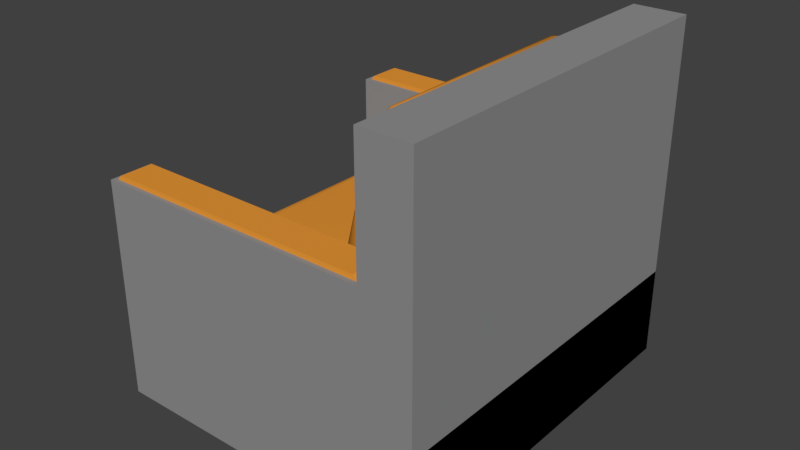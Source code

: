 # Source: armchair.blend  (saved by Blender 2.79.0; exported with 4.5.12 LTS)
import bpy
from mathutils import Matrix  # noqa: F401  (used for matrix-valued properties, if any)

bpy.ops.wm.read_factory_settings(use_empty=True)
scene = bpy.context.scene
scene.name = 'Scene'

# ---- collections
col_collection_1 = bpy.data.collections.new('Collection 1'); scene.collection.children.link(col_collection_1)

# ---- materials (node trees are filled in below, after node groups)
mat_material_001 = bpy.data.materials.new('Material.001')
mat_material_001.alpha_threshold = 0.0
mat_material_001.use_transparent_shadow = False
mat_material_001.diffuse_color = (0.7991, 0.3095, 0.0382, 1.0)
mat_material_001.roughness = 0.5
mat_material = bpy.data.materials.new('Material')
mat_material.alpha_threshold = 0.0
mat_material.use_transparent_shadow = False
mat_material.diffuse_color = (0.281, 0.281, 0.281, 1.0)
mat_material.roughness = 0.5
mat_material.line_color = (0.0, 0.0, 0.0, 1.0)
mat_material_002 = bpy.data.materials.new('Material.002')
mat_material_002.alpha_threshold = 0.0
mat_material_002.use_transparent_shadow = False
mat_material_002.diffuse_color = (0.8, 0.3115, 0.03825, 1.0)
mat_material_002.roughness = 0.5

# ---- material node trees

# ---- world
world_world = bpy.data.worlds.new('World'); scene.world = world_world
world_world.color = (0.05088, 0.05088, 0.05088)
world_world.use_sun_shadow = False
world_world.sun_shadow_jitter_overblur = 0.0
world_world.cycles.sampling_method = 'MANUAL'

# ---- meshes
me_cube_001 = bpy.data.meshes.new('Cube.001')
me_cube_001.from_pydata([(-0.7965, -0.9056, -0.8917), (-0.9333, -0.7656, -0.8919), (-0.8463, -0.9552, 1.023), (-0.9831, -0.8154, 1.022), (-0.9333, 0.8071, -0.9913), (-0.7957, 0.9453, -1.0), (-0.8455, 0.995, 0.9138), (-0.9831, 0.8567, 0.9221), (0.9453, -0.8077, -1.0), (0.807, -0.9421, -0.9914), (0.8567, -0.992, 0.922), (0.995, -0.8575, 0.9138), (0.8077, 0.9453, -1.0), (0.9453, 0.8077, -1.0), (0.995, 0.8575, 0.9138), (0.8575, 0.995, 0.9138), (-0.8182, -0.9271, 1.196), (-0.9549, -0.7873, 1.196), (-0.9549, 0.8285, 1.096), (-0.8174, 0.9669, 1.088), (0.8294, 0.9669, 1.088), (0.9669, 0.8294, 1.088), (0.9669, -0.8294, 1.088), (0.8285, -0.9638, 1.096), (-0.7887, -0.8976, 1.283), (-0.9253, -0.7578, 1.283), (-0.9253, 0.7988, 1.184), (-0.7877, 0.9373, 1.175), (0.7997, 0.9373, 1.175), (0.9373, 0.7997, 1.175), (0.9373, -0.7997, 1.175), (0.7988, -0.9341, 1.184), (-0.8827, -0.7153, 1.394), (-0.7462, -0.8551, 1.394), (-0.7451, 0.8947, 1.286), (-0.8827, 0.7561, 1.295), (0.8947, 0.7571, 1.286), (0.7571, 0.8947, 1.286), (0.756, -0.8913, 1.295), (0.8947, -0.7571, 1.286), (-0.8504, -0.9593, -0.5066), (-0.9872, -0.8195, -0.5068), (-0.8602, -0.969, -0.2245), (-0.997, -0.8293, -0.2246), (-0.8656, -0.9744, 0.1089), (-1.002, -0.8347, 0.1087), (-0.8645, -0.9733, 0.4422), (-1.001, -0.8336, 0.4421), (-0.9918, -0.8242, 0.7753), (-0.8551, -0.9639, 0.7755), (-0.8543, 1.004, 0.6667), (-0.9918, 0.8655, 0.6749), (-0.8637, 1.013, 0.3333), (-1.001, 0.8749, 0.3415), (-0.8648, 1.014, -3.002e-08), (-1.002, 0.876, 0.008136), (-0.8594, 1.009, -0.3333), (-0.997, 0.8706, -0.3252), (-0.8496, 0.9992, -0.6154), (-0.9872, 0.8608, -0.6071), (1.004, 0.8662, 0.6667), (0.8662, 1.004, 0.6667), (1.013, 0.8757, 0.3333), (0.8757, 1.013, 0.3333), (1.014, 0.8768, -3.002e-08), (0.8768, 1.014, -3.002e-08), (1.009, 0.8714, -0.3333), (0.8714, 1.009, -0.3333), (0.9992, 0.8616, -0.6154), (0.8616, 0.9992, -0.6154), (0.8654, -1.001, 0.6748), (1.004, -0.8662, 0.6667), (0.8749, -1.01, 0.3414), (1.013, -0.8757, 0.3333), (0.876, -1.011, 0.008012), (1.014, -0.8768, -3.002e-08), (0.8706, -1.006, -0.3253), (1.009, -0.8714, -0.3333), (0.8608, -0.9962, -0.6073), (0.9992, -0.8616, -0.6154), (-0.839, 0.9885, -0.7778), (-0.9766, 0.8502, -0.7694), (-0.9683, 0.8419, -0.8805), (-0.8307, 0.9803, -0.8889), (0.9885, 0.851, -0.7778), (0.851, 0.9885, -0.7778), (0.8427, 0.9803, -0.8889), (0.9803, 0.8427, -0.8889), (0.8502, -0.9855, -0.7696), (0.9885, -0.851, -0.7778), (0.9803, -0.8427, -0.8889), (0.8419, -0.9772, -0.8806), (-0.8315, -0.9404, -0.7803), (-0.9683, -0.8006, -0.7804), (-0.9766, -0.8089, -0.6692), (-0.8398, -0.9487, -0.6691)], [], [(2, 10, 23, 16), (13, 87, 90, 8), (18, 17, 25, 26), (48, 3, 7, 51), (9, 91, 92, 0), (50, 6, 15, 61), (26, 25, 32, 35), (60, 14, 11, 71), (5, 83, 86, 12), (7, 3, 17, 18), (24, 31, 38, 33), (16, 23, 31, 24), (20, 19, 27, 28), (22, 21, 29, 30), (94, 41, 59, 81), (28, 27, 34, 37), (30, 29, 36, 39), (36, 33, 38, 39), (41, 43, 57, 59), (43, 45, 55, 57), (45, 47, 53, 55), (47, 48, 51, 53), (52, 50, 61, 63), (83, 80, 85, 86), (84, 68, 79, 89), (68, 66, 77, 79), (66, 64, 75, 77), (64, 62, 73, 75), (62, 60, 71, 73), (80, 58, 69, 85), (58, 56, 67, 69), (56, 54, 65, 67), (54, 52, 63, 65), (88, 78, 40, 95), (78, 76, 42, 40), (76, 74, 44, 42), (74, 72, 46, 44), (72, 70, 49, 46), (4, 5, 12, 1), (87, 84, 89, 90), (15, 6, 19, 20), (93, 94, 81, 82), (11, 14, 21, 22), (91, 88, 95, 92), (70, 10, 2, 49), (49, 2, 3, 48), (83, 5, 4, 82), (87, 13, 12, 86), (91, 9, 8, 90), (7, 18, 19, 6), (21, 14, 15, 20), (23, 10, 11, 22), (2, 16, 17, 3), (20, 28, 29, 21), (31, 23, 22, 30), (16, 24, 25, 17), (27, 19, 18, 26), (24, 33, 32, 25), (34, 27, 26, 35), (30, 39, 38, 31), (36, 29, 28, 37), (95, 40, 41, 94), (40, 42, 43, 41), (42, 44, 45, 43), (44, 46, 47, 45), (46, 49, 48, 47), (6, 50, 51, 7), (50, 52, 53, 51), (52, 54, 55, 53), (54, 56, 57, 55), (56, 58, 59, 57), (14, 60, 61, 15), (60, 62, 63, 61), (62, 64, 65, 63), (64, 66, 67, 65), (66, 68, 69, 67), (10, 70, 71, 11), (70, 72, 73, 71), (72, 74, 75, 73), (74, 76, 77, 75), (76, 78, 79, 77), (58, 80, 81, 59), (80, 83, 82, 81), (68, 84, 85, 69), (84, 87, 86, 85), (78, 88, 89, 79), (88, 91, 90, 89), (0, 92, 93, 1), (92, 95, 94, 93), (1, 93, 82, 4), (33, 36, 37, 32), (32, 37, 34, 35), (1, 12, 13, 0), (0, 13, 8, 9)])
me_cube_001.polygons.foreach_set('use_smooth', [True] * 94)
me_cube_001.materials.append(mat_material_001)
me_cube_001.use_remesh_preserve_volume = False
me_cube_001.use_remesh_preserve_attributes = False
me_cube_001.use_mirror_vertex_groups = False
me_cube_001.update()
me_cube_002 = bpy.data.meshes.new('Cube.002')
me_cube_002.from_pydata([(-0.7965, -0.9056, -0.8917), (-0.9333, -0.7656, -0.8919), (-0.8463, -0.9552, 1.023), (-0.9831, -0.8154, 1.022), (-0.9333, 0.8071, -0.9913), (-0.7957, 0.9453, -1.0), (-0.8455, 0.995, 0.9138), (-0.9831, 0.8567, 0.9221), (0.9453, -0.8077, -1.0), (0.807, -0.9421, -0.9914), (0.8567, -0.992, 0.922), (0.995, -0.8575, 0.9138), (0.8077, 0.9453, -1.0), (0.9453, 0.8077, -1.0), (0.995, 0.8575, 0.9138), (0.8575, 0.995, 0.9138), (-0.8182, -0.9271, 1.196), (-0.9549, -0.7873, 1.196), (-0.9549, 0.8285, 1.096), (-0.8174, 0.9669, 1.088), (0.8294, 0.9669, 1.088), (0.9669, 0.8294, 1.088), (0.9669, -0.8294, 1.088), (0.8285, -0.9638, 1.096), (-0.7887, -0.8976, 1.283), (-0.9253, -0.7578, 1.283), (-0.9253, 0.7988, 1.184), (-0.7877, 0.9373, 1.175), (0.7997, 0.9373, 1.175), (0.9373, 0.7997, 1.175), (0.9373, -0.7997, 1.175), (0.7988, -0.9341, 1.184), (-0.8827, -0.7153, 1.394), (-0.7462, -0.8551, 1.394), (-0.7451, 0.8947, 1.286), (-0.8827, 0.7561, 1.295), (0.8947, 0.7571, 1.286), (0.7571, 0.8947, 1.286), (0.756, -0.8913, 1.295), (0.8947, -0.7571, 1.286), (-0.8504, -0.9593, -0.5066), (-0.9872, -0.8195, -0.5068), (-0.8602, -0.969, -0.2245), (-0.997, -0.8293, -0.2246), (-0.8656, -0.9744, 0.1089), (-1.002, -0.8347, 0.1087), (-0.8645, -0.9733, 0.4422), (-1.001, -0.8336, 0.4421), (-0.9918, -0.8242, 0.7753), (-0.8551, -0.9639, 0.7755), (-0.8543, 1.004, 0.6667), (-0.9918, 0.8655, 0.6749), (-0.8637, 1.013, 0.3333), (-1.001, 0.8749, 0.3415), (-0.8648, 1.014, -3.002e-08), (-1.002, 0.876, 0.008136), (-0.8594, 1.009, -0.3333), (-0.997, 0.8706, -0.3252), (-0.8496, 0.9992, -0.6154), (-0.9872, 0.8608, -0.6071), (1.004, 0.8662, 0.6667), (0.8662, 1.004, 0.6667), (1.013, 0.8757, 0.3333), (0.8757, 1.013, 0.3333), (1.014, 0.8768, -3.002e-08), (0.8768, 1.014, -3.002e-08), (1.009, 0.8714, -0.3333), (0.8714, 1.009, -0.3333), (0.9992, 0.8616, -0.6154), (0.8616, 0.9992, -0.6154), (0.8654, -1.001, 0.6748), (1.004, -0.8662, 0.6667), (0.8749, -1.01, 0.3414), (1.013, -0.8757, 0.3333), (0.876, -1.011, 0.008012), (1.014, -0.8768, -3.002e-08), (0.8706, -1.006, -0.3253), (1.009, -0.8714, -0.3333), (0.8608, -0.9962, -0.6073), (0.9992, -0.8616, -0.6154), (-0.839, 0.9885, -0.7778), (-0.9766, 0.8502, -0.7694), (-0.9683, 0.8419, -0.8805), (-0.8307, 0.9803, -0.8889), (0.9885, 0.851, -0.7778), (0.851, 0.9885, -0.7778), (0.8427, 0.9803, -0.8889), (0.9803, 0.8427, -0.8889), (0.8502, -0.9855, -0.7696), (0.9885, -0.851, -0.7778), (0.9803, -0.8427, -0.8889), (0.8419, -0.9772, -0.8806), (-0.8315, -0.9404, -0.7803), (-0.9683, -0.8006, -0.7804), (-0.9766, -0.8089, -0.6692), (-0.8398, -0.9487, -0.6691)], [], [(2, 10, 23, 16), (13, 87, 90, 8), (18, 17, 25, 26), (48, 3, 7, 51), (9, 91, 92, 0), (50, 6, 15, 61), (26, 25, 32, 35), (60, 14, 11, 71), (5, 83, 86, 12), (7, 3, 17, 18), (24, 31, 38, 33), (16, 23, 31, 24), (20, 19, 27, 28), (22, 21, 29, 30), (94, 41, 59, 81), (28, 27, 34, 37), (30, 29, 36, 39), (36, 33, 38, 39), (41, 43, 57, 59), (43, 45, 55, 57), (45, 47, 53, 55), (47, 48, 51, 53), (52, 50, 61, 63), (83, 80, 85, 86), (84, 68, 79, 89), (68, 66, 77, 79), (66, 64, 75, 77), (64, 62, 73, 75), (62, 60, 71, 73), (80, 58, 69, 85), (58, 56, 67, 69), (56, 54, 65, 67), (54, 52, 63, 65), (88, 78, 40, 95), (78, 76, 42, 40), (76, 74, 44, 42), (74, 72, 46, 44), (72, 70, 49, 46), (4, 5, 12, 1), (87, 84, 89, 90), (15, 6, 19, 20), (93, 94, 81, 82), (11, 14, 21, 22), (91, 88, 95, 92), (70, 10, 2, 49), (49, 2, 3, 48), (83, 5, 4, 82), (87, 13, 12, 86), (91, 9, 8, 90), (7, 18, 19, 6), (21, 14, 15, 20), (23, 10, 11, 22), (2, 16, 17, 3), (20, 28, 29, 21), (31, 23, 22, 30), (16, 24, 25, 17), (27, 19, 18, 26), (24, 33, 32, 25), (34, 27, 26, 35), (30, 39, 38, 31), (36, 29, 28, 37), (95, 40, 41, 94), (40, 42, 43, 41), (42, 44, 45, 43), (44, 46, 47, 45), (46, 49, 48, 47), (6, 50, 51, 7), (50, 52, 53, 51), (52, 54, 55, 53), (54, 56, 57, 55), (56, 58, 59, 57), (14, 60, 61, 15), (60, 62, 63, 61), (62, 64, 65, 63), (64, 66, 67, 65), (66, 68, 69, 67), (10, 70, 71, 11), (70, 72, 73, 71), (72, 74, 75, 73), (74, 76, 77, 75), (76, 78, 79, 77), (58, 80, 81, 59), (80, 83, 82, 81), (68, 84, 85, 69), (84, 87, 86, 85), (78, 88, 89, 79), (88, 91, 90, 89), (0, 92, 93, 1), (92, 95, 94, 93), (1, 93, 82, 4), (33, 36, 37, 32), (32, 37, 34, 35), (1, 12, 13, 0), (0, 13, 8, 9)])
me_cube_002.polygons.foreach_set('use_smooth', [True] * 94)
me_cube_002.materials.append(mat_material_001)
me_cube_002.use_remesh_preserve_volume = False
me_cube_002.use_remesh_preserve_attributes = False
me_cube_002.use_mirror_vertex_groups = False
me_cube_002.update()
me_cube = bpy.data.meshes.new('Cube')
me_cube.from_pydata([(-0.8269, -0.6997, -1.423), (-0.8269, -0.6997, -0.702), (-0.7546, -0.746, -1.423), (-0.7546, -0.746, -0.702), (-0.7546, -0.8384, -1.423), (-0.7546, -0.8384, -0.702), (-0.8269, -0.8847, -0.702), (-0.8992, -0.8384, -1.423), (-0.8992, -0.8384, -0.702), (-0.8992, -0.746, -0.702), (-0.8269, -0.7171, -1.423), (-0.7692, -0.754, -1.423), (-0.7692, -0.8304, -1.423), (-0.8269, -0.8673, -1.423), (-0.8845, -0.8304, -1.423), (-0.8845, -0.754, -1.423), (-0.8269, -0.8847, -1.423), (-0.8992, -0.746, -1.423), (-0.8269, -0.7171, -1.623), (-0.7692, -0.754, -1.623), (-0.7692, -0.8304, -1.623), (-0.8269, -0.8673, -1.623), (-0.8845, -0.8304, -1.623), (-0.8845, -0.754, -1.623), (0.6658, 0.7946, 3.945), (-0.9753, 0.9753, 3.945), (0.6905, 1.0, 3.945), (-1.0, 1.0, 3.945), (0.6658, 0.9753, 3.945), (0.6415, 0.9726, 4.043), (-0.9509, 0.9726, 4.043), (-0.9509, 0.7973, 4.043), (1.0, 1.0, 1.0), (-1.0, 1.0, -1.0), (1.0, 1.0, -1.0), (0.8269, -0.6997, -1.423), (0.8269, -0.6997, -0.702), (0.7546, -0.746, -1.423), (0.7546, -0.746, -0.702), (0.7546, -0.8384, -1.423), (0.7546, -0.8384, -0.702), (0.8269, -0.8847, -1.016), (0.8992, -0.8384, -1.423), (0.8992, -0.8384, -0.702), (0.8992, -0.746, -0.702), (0.8269, -0.7171, -1.423), (0.7692, -0.754, -1.423), (0.7692, -0.8304, -1.423), (0.8269, -0.8673, -1.423), (0.8845, -0.8304, -1.423), (0.8845, -0.754, -1.423), (0.8269, -0.8847, -1.423), (0.8992, -0.746, -1.423), (0.8269, -0.7171, -1.623), (0.7692, -0.754, -1.623), (0.7692, -0.8304, -1.623), (0.8269, -0.8673, -1.623), (0.8845, -0.8304, -1.623), (0.8845, -0.754, -1.623), (-0.6905, 0.7699, 1.0), (-0.6905, 1.0, 1.0), (-1.0, 1.0, 1.0), (1.0, -1.0, -1.0), (1.0, 0.0, -1.0), (-1.0, 0.0, 1.0), (-0.8269, 0.6997, -1.423), (-0.8269, 0.6997, -0.702), (-0.7546, 0.746, -1.423), (-0.7546, 0.746, -0.702), (-0.7546, 0.8384, -1.423), (-0.7546, 0.8384, -0.702), (-0.8269, 0.8847, -0.702), (-0.8992, 0.8384, -1.423), (-0.8992, 0.8384, -0.702), (-0.8992, 0.746, -0.702), (-0.8269, 0.7171, -1.423), (-0.7692, 0.754, -1.423), (-0.7692, 0.8304, -1.423), (-0.8269, 0.8673, -1.423), (-0.8845, 0.8304, -1.423), (-0.8845, 0.754, -1.423), (-0.8269, 0.8847, -1.423), (-0.8992, 0.746, -1.423), (-0.8269, 0.7171, -1.623), (-0.7692, 0.754, -1.623), (-0.7692, 0.8304, -1.623), (-0.8269, 0.8673, -1.623), (-0.8845, 0.8304, -1.623), (-0.8845, 0.754, -1.623), (-1.0, -0.7699, 1.0), (1.0, -1.0, 1.0), (-0.9753, -0.7946, 3.945), (0.6905, -1.0, 3.945), (-1.0, -1.0, 3.945), (0.6658, -0.7946, 3.945), (0.6658, -0.9753, 3.945), (-0.9753, -0.9753, 3.945), (0.6415, -0.7973, 4.043), (0.6415, -0.9726, 4.043), (-0.9509, -0.9726, 4.043), (-0.9509, -0.7973, 4.043), (-1.0, -1.0, -1.0), (-1.0, 0.0, -1.0), (0.8269, 0.6997, -1.423), (0.8269, 0.6997, -0.702), (0.7546, 0.746, -1.423), (0.7546, 0.746, -0.702), (0.7546, 0.8384, -1.423), (0.7546, 0.8384, -0.702), (0.8269, 0.8847, -0.702), (0.8992, 0.8384, -1.423), (0.8992, 0.8384, -0.702), (0.8992, 0.746, -0.702), (0.8269, 0.7171, -1.423), (0.7692, 0.754, -1.423), (0.7692, 0.8304, -1.423), (0.8269, 0.8673, -1.423), (0.8845, 0.8304, -1.423), (0.8845, 0.754, -1.423), (0.8269, 0.8847, -1.423), (0.8992, 0.746, -1.423), (0.8269, 0.7171, -1.623), (0.7692, 0.754, -1.623), (0.7692, 0.8304, -1.623), (0.8269, 0.8673, -1.623), (0.8845, 0.8304, -1.623), (0.8845, 0.754, -1.623), (-0.6658, -0.9753, 3.945), (-0.6905, 0.0, 1.0), (1.0, -0.7699, 1.0), (1.0, 0.7699, 1.0), (0.6905, 0.0, 1.0), (0.6905, 1.0, 1.0), (1.0, 0.0, 1.0), (0.6905, 0.7699, 6.717), (0.6905, 1.0, 6.717), (0.6905, 0.0, 6.717), (1.0, 0.0, 6.717), (1.0, 1.0, 6.717), (0.6905, -0.7699, 6.717), (0.6905, -1.0, 6.717), (1.0, -1.0, 6.717), (1.0, -1.0, 2.465), (1.0, 1.0, 2.465), (1.0, 0.0, 2.465), (-1.0, 0.7699, 1.0), (0.6905, -0.7699, 3.945), (-1.0, -0.7699, 3.945), (0.6905, -0.7699, 1.0), (-1.0, 0.7699, 3.945), (0.6415, 0.7973, 4.043), (-0.9753, 0.7946, 3.945), (0.6905, 0.7699, 1.0), (0.6905, 0.7699, 3.945)], [(131, 133)], [(102, 64, 145, 61, 33), (32, 34, 33, 61, 132), (34, 32, 133, 63), (34, 63, 102, 33), (0, 1, 3, 2), (2, 3, 5, 4), (4, 5, 6, 16), (16, 6, 8, 7), (3, 1, 9, 8, 6, 5), (7, 8, 9, 17), (17, 9, 1, 0), (14, 15, 23, 22), (11, 10, 0, 2), (12, 11, 2, 4), (13, 12, 4, 16), (14, 13, 16, 7), (15, 14, 7, 17), (10, 15, 17, 0), (18, 19, 20, 21, 22, 23), (12, 13, 21, 20), (10, 11, 19, 18), (15, 10, 18, 23), (13, 14, 22, 21), (11, 12, 20, 19), (131, 152, 145, 64), (61, 145, 149, 27), (132, 61, 27, 26), (28, 24, 153, 26), (25, 28, 26, 27), (151, 25, 27, 149), (25, 151, 31, 30), (31, 150, 29, 30), (24, 28, 29, 150), (28, 25, 30, 29), (63, 34, 32, 130, 133), (61, 60, 32, 34, 33), (33, 102, 64, 61), (35, 37, 38, 36), (37, 39, 40, 38), (39, 51, 41, 40), (51, 42, 43, 41), (38, 40, 41, 43, 44, 36), (42, 52, 44, 43), (52, 35, 36, 44), (49, 57, 58, 50), (46, 37, 35, 45), (47, 39, 37, 46), (48, 51, 39, 47), (49, 42, 51, 48), (50, 52, 42, 49), (45, 35, 52, 50), (53, 58, 57, 56, 55, 54), (47, 55, 56, 48), (45, 53, 54, 46), (50, 58, 53, 45), (48, 56, 57, 49), (46, 54, 55, 47), (132, 152, 134, 135), (64, 102, 89), (61, 64, 128, 59, 60), (62, 63, 133, 90), (62, 101, 102, 63), (65, 67, 68, 66), (67, 69, 70, 68), (69, 81, 71, 70), (81, 72, 73, 71), (68, 70, 71, 73, 74, 66), (72, 82, 74, 73), (82, 65, 66, 74), (79, 87, 88, 80), (76, 67, 65, 75), (77, 69, 67, 76), (78, 81, 69, 77), (79, 72, 81, 78), (80, 82, 72, 79), (75, 65, 82, 80), (83, 88, 87, 86, 85, 84), (77, 85, 86, 78), (75, 83, 84, 76), (80, 88, 83, 75), (78, 86, 87, 79), (76, 84, 85, 77), (131, 64, 89, 148), (92, 62, 141, 140), (146, 92, 140, 139), (95, 92, 146, 94), (96, 93, 92, 95), (91, 147, 93, 96), (94, 146, 147, 91), (96, 99, 100, 91), (100, 99, 98, 97), (94, 97, 98, 95), (91, 100, 97, 94), (95, 98, 99, 96), (63, 133, 129, 90, 62), (103, 104, 106, 105), (105, 106, 108, 107), (107, 108, 109, 119), (119, 109, 111, 110), (106, 104, 112, 111, 109, 108), (110, 111, 112, 120), (120, 112, 104, 103), (117, 118, 126, 125), (114, 113, 103, 105), (115, 114, 105, 107), (116, 115, 107, 119), (117, 116, 119, 110), (118, 117, 110, 120), (113, 118, 120, 103), (121, 122, 123, 124, 125, 126), (115, 116, 124, 123), (113, 114, 122, 121), (118, 113, 121, 126), (116, 117, 125, 124), (114, 115, 123, 122), (131, 148, 139, 136), (92, 101, 62), (141, 137, 136, 139, 140), (138, 135, 134, 136, 137), (32, 132, 135, 138, 143), (152, 131, 136, 134), (90, 133, 144, 142), (93, 147, 89, 101), (133, 32, 143, 144), (89, 102, 101), (144, 143, 138, 137), (142, 144, 137, 141), (93, 101, 92), (89, 147, 146, 148), (24, 151, 149, 153), (151, 24, 150, 31), (145, 152, 153, 149)])
me_cube.polygons.foreach_set('material_index', [0, 0, 0, 0, 0, 0, 0, 0, 0, 0, 0, 0, 0, 0, 0, 0, 0, 0, 0, 0, 0, 0, 0, 0, 0, 0, 0, 0, 0, 0, 1, 1, 1, 1, 0, 0, 0, 0, 0, 0, 0, 0, 0, 0, 0, 0, 0, 0, 0, 0, 0, 0, 0, 0, 0, 0, 0, 0, 0, 0, 0, 0, 0, 0, 0, 0, 0, 0, 0, 0, 0, 0, 0, 0, 0, 0, 0, 0, 0, 0, 0, 0, 0, 0, 0, 0, 0, 0, 0, 1, 1, 1, 1, 1, 0, 0, 0, 0, 0, 0, 0, 0, 0, 0, 0, 0, 0, 0, 0, 0, 0, 0, 0, 0, 0, 0, 0, 0, 0, 0, 0, 0, 0, 0, 0, 0, 0, 0, 0, 0, 1, 0])
me_cube.materials.append(mat_material)
me_cube.materials.append(mat_material_002)
me_cube.use_remesh_preserve_volume = False
me_cube.use_remesh_preserve_attributes = False
me_cube.use_mirror_vertex_groups = False
me_cube.update()

# ---- objects
ob_cube_001 = bpy.data.objects.new('Cube.001', me_cube_001)
ob_cube_002 = bpy.data.objects.new('Cube.002', me_cube_002)
ob_cube = bpy.data.objects.new('Cube', me_cube)

# ---- transforms, parenting, visibility, modifiers, constraints
ob_cube_001.location = (0.2061, -0.0009151, 1.149)
ob_cube_001.rotation_euler = (-0.0, 1.78, 0.0)
ob_cube_001.scale = (0.4038, 0.552, 0.07588)
ob_cube_001.lineart.crease_threshold = 0.0
ob_cube_002.location = (-0.1862, -0.0009151, 0.6455)
ob_cube_002.scale = (0.5519, 0.5827, 0.07722)
ob_cube_002.lineart.crease_threshold = 0.0
ob_cube.location = (-0.1002, -0.0001419, 0.3784)
ob_cube.scale = (0.6956, 0.7773, 0.1857)
ob_cube.lock_rotations_4d = False
ob_cube.empty_display_type = 'ARROWS'
ob_cube.lineart.crease_threshold = 0.0

# ---- collection membership
col_collection_1.objects.link(ob_cube_001)
col_collection_1.objects.link(ob_cube_002)
col_collection_1.objects.link(ob_cube)

# ---- scene / render settings (as saved in the file)
scene.frame_start = 1; scene.frame_end = 250; scene.frame_set(1)
scene.render.engine = 'BLENDER_EEVEE_NEXT'
scene.render.resolution_percentage = 50
scene.render.dither_intensity = 0.0
scene.cycles.use_denoising = False
scene.cycles.samples = 128
scene.cycles.sampling_pattern = 'TABULATED_SOBOL'
scene.cycles.use_adaptive_sampling = False
scene.cycles.use_light_tree = False
scene.cycles.blur_glossy = 0.0
scene.cycles.sample_clamp_indirect = 0.0
scene.view_settings.view_transform = 'Standard'
bpy.context.view_layer.update()

# ---- added for rendering (the .blend has no active camera and no usable light): camera, sun
cam_auto = bpy.data.cameras.new('AutoCamera')
cam_auto.lens = 50.0
cam_auto.sensor_width = 36.0
cam_auto.clip_end = 1000.0
ob_auto_camera = bpy.data.objects.new('AutoCamera', cam_auto)
scene.collection.objects.link(ob_auto_camera)
ob_auto_camera.location = (2.30356, -2.88468, 2.7744)
ob_auto_camera.rotation_euler = (1.09748, -7.21219e-08, 0.694738)
scene.camera = ob_auto_camera
light_auto_sun = bpy.data.lights.new('AutoSun', 'SUN')
light_auto_sun.energy = 3.0
light_auto_sun.angle = 0.0523599
ob_auto_sun = bpy.data.objects.new('AutoSun', light_auto_sun)
scene.collection.objects.link(ob_auto_sun)
ob_auto_sun.rotation_euler = (0.872665, 0.174533, 0.523599)
bpy.context.view_layer.update()
